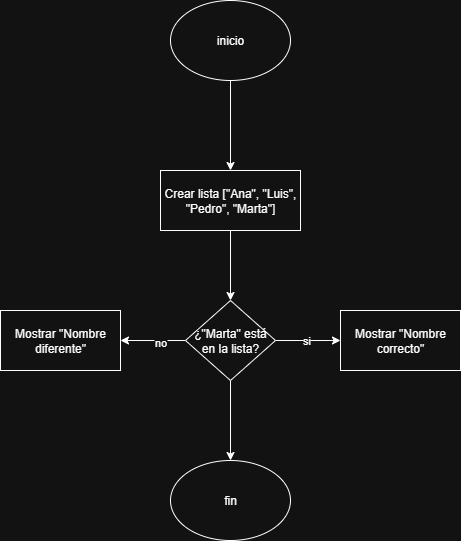

The diagram above was exported from draw.io. Its source (the exported page's mxGraphModel, read from the mxfile embedded in the PNG):
<mxGraphModel dx="778" dy="460" grid="1" gridSize="10" guides="1" tooltips="1" connect="1" arrows="1" fold="1" page="1" pageScale="1" pageWidth="827" pageHeight="1169" math="0" shadow="0">
  <root>
    <mxCell id="0" />
    <mxCell id="1" parent="0" />
    <mxCell id="q6EgtIZythH8_zpdVYgf-28" value="" style="edgeStyle=orthogonalEdgeStyle;rounded=0;orthogonalLoop=1;jettySize=auto;html=1;" edge="1" parent="1" source="qn7TAKzoXJy-lDqyCGm5-2" target="q6EgtIZythH8_zpdVYgf-27">
      <mxGeometry relative="1" as="geometry" />
    </mxCell>
    <mxCell id="qn7TAKzoXJy-lDqyCGm5-2" value="inicio" style="ellipse;whiteSpace=wrap;html=1;" parent="1" vertex="1">
      <mxGeometry x="340" y="60" width="120" height="80" as="geometry" />
    </mxCell>
    <mxCell id="q6EgtIZythH8_zpdVYgf-30" value="" style="edgeStyle=orthogonalEdgeStyle;rounded=0;orthogonalLoop=1;jettySize=auto;html=1;" edge="1" parent="1" source="q6EgtIZythH8_zpdVYgf-27" target="q6EgtIZythH8_zpdVYgf-29">
      <mxGeometry relative="1" as="geometry" />
    </mxCell>
    <mxCell id="q6EgtIZythH8_zpdVYgf-27" value="Crear lista [&quot;Ana&quot;, &quot;Luis&quot;, &quot;Pedro&quot;, &quot;Marta&quot;]" style="whiteSpace=wrap;html=1;" vertex="1" parent="1">
      <mxGeometry x="330" y="230" width="140" height="60" as="geometry" />
    </mxCell>
    <mxCell id="q6EgtIZythH8_zpdVYgf-32" value="" style="edgeStyle=orthogonalEdgeStyle;rounded=0;orthogonalLoop=1;jettySize=auto;html=1;" edge="1" parent="1" source="q6EgtIZythH8_zpdVYgf-29" target="q6EgtIZythH8_zpdVYgf-31">
      <mxGeometry relative="1" as="geometry" />
    </mxCell>
    <mxCell id="q6EgtIZythH8_zpdVYgf-33" value="si" style="edgeLabel;html=1;align=center;verticalAlign=middle;resizable=0;points=[];" vertex="1" connectable="0" parent="q6EgtIZythH8_zpdVYgf-32">
      <mxGeometry x="-0.0769" y="1" relative="1" as="geometry">
        <mxPoint as="offset" />
      </mxGeometry>
    </mxCell>
    <mxCell id="q6EgtIZythH8_zpdVYgf-35" value="" style="edgeStyle=orthogonalEdgeStyle;rounded=0;orthogonalLoop=1;jettySize=auto;html=1;" edge="1" parent="1" source="q6EgtIZythH8_zpdVYgf-29" target="q6EgtIZythH8_zpdVYgf-34">
      <mxGeometry relative="1" as="geometry" />
    </mxCell>
    <mxCell id="q6EgtIZythH8_zpdVYgf-36" value="no" style="edgeLabel;html=1;align=center;verticalAlign=middle;resizable=0;points=[];" vertex="1" connectable="0" parent="q6EgtIZythH8_zpdVYgf-35">
      <mxGeometry x="-0.2" y="1" relative="1" as="geometry">
        <mxPoint as="offset" />
      </mxGeometry>
    </mxCell>
    <mxCell id="q6EgtIZythH8_zpdVYgf-38" value="" style="edgeStyle=orthogonalEdgeStyle;rounded=0;orthogonalLoop=1;jettySize=auto;html=1;" edge="1" parent="1" source="q6EgtIZythH8_zpdVYgf-29" target="q6EgtIZythH8_zpdVYgf-37">
      <mxGeometry relative="1" as="geometry" />
    </mxCell>
    <mxCell id="q6EgtIZythH8_zpdVYgf-29" value="¿&quot;Marta&quot; está en la lista?" style="rhombus;whiteSpace=wrap;html=1;" vertex="1" parent="1">
      <mxGeometry x="355" y="360" width="90" height="80" as="geometry" />
    </mxCell>
    <mxCell id="q6EgtIZythH8_zpdVYgf-31" value="Mostrar &quot;Nombre correcto&quot;" style="whiteSpace=wrap;html=1;" vertex="1" parent="1">
      <mxGeometry x="510" y="370" width="120" height="60" as="geometry" />
    </mxCell>
    <mxCell id="q6EgtIZythH8_zpdVYgf-34" value="Mostrar &quot;Nombre diferente&quot;" style="whiteSpace=wrap;html=1;" vertex="1" parent="1">
      <mxGeometry x="170" y="370" width="120" height="60" as="geometry" />
    </mxCell>
    <mxCell id="q6EgtIZythH8_zpdVYgf-37" value="fin" style="ellipse;whiteSpace=wrap;html=1;" vertex="1" parent="1">
      <mxGeometry x="340" y="520" width="120" height="80" as="geometry" />
    </mxCell>
  </root>
</mxGraphModel>